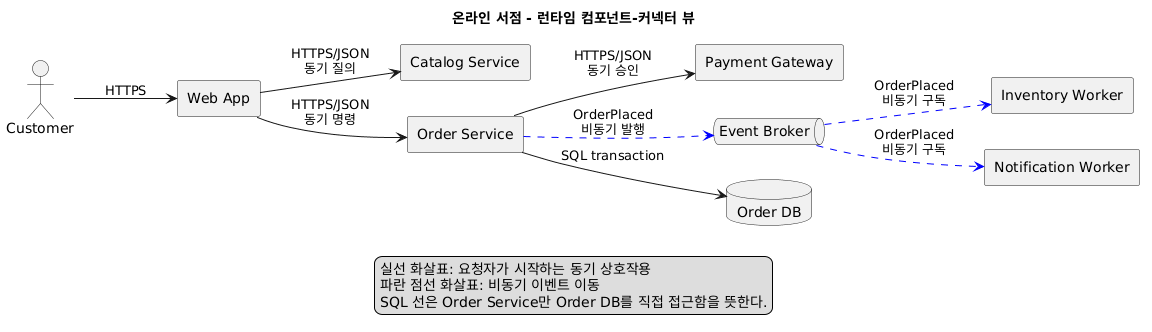

The diagram above was rendered by PlantUML. Its source (embedded in the PNG):
@startuml
title 온라인 서점 - 런타임 컴포넌트-커넥터 뷰
left to right direction
skinparam componentStyle rectangle

actor Customer
component "Web App" as web
component "Catalog Service" as catalog
component "Order Service" as order
component "Payment Gateway" as payment
queue "Event Broker" as broker
component "Inventory Worker" as inventory
component "Notification Worker" as notification
database "Order DB" as orderDb

Customer --> web : HTTPS
web --> catalog : HTTPS/JSON\n동기 질의
web --> order : HTTPS/JSON\n동기 명령
order --> payment : HTTPS/JSON\n동기 승인
order --> orderDb : SQL transaction
order -[#blue,dashed]-> broker : OrderPlaced\n비동기 발행
broker -[#blue,dashed]-> inventory : OrderPlaced\n비동기 구독
broker -[#blue,dashed]-> notification : OrderPlaced\n비동기 구독

legend bottom
  실선 화살표: 요청자가 시작하는 동기 상호작용
  파란 점선 화살표: 비동기 이벤트 이동
  SQL 선은 Order Service만 Order DB를 직접 접근함을 뜻한다.
endlegend
@enduml